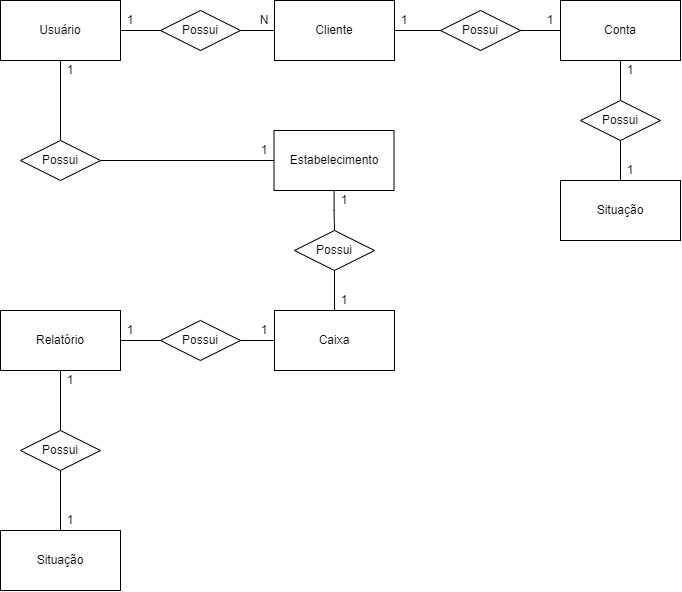

The diagram above was exported from draw.io. Its source (the exported page's mxGraphModel, read from the mxfile embedded in the PNG):
<mxGraphModel dx="1483" dy="827" grid="1" gridSize="10" guides="1" tooltips="1" connect="1" arrows="1" fold="1" page="1" pageScale="1" pageWidth="827" pageHeight="1169" math="0" shadow="0">
  <root>
    <mxCell id="0" />
    <mxCell id="1" parent="0" />
    <mxCell id="RxC2hii8nqa3qDQKf-e8-13" style="edgeStyle=orthogonalEdgeStyle;rounded=0;orthogonalLoop=1;jettySize=auto;html=1;endArrow=none;endFill=0;" edge="1" parent="1" source="RxC2hii8nqa3qDQKf-e8-1" target="RxC2hii8nqa3qDQKf-e8-9">
      <mxGeometry relative="1" as="geometry" />
    </mxCell>
    <mxCell id="RxC2hii8nqa3qDQKf-e8-21" style="edgeStyle=orthogonalEdgeStyle;rounded=0;orthogonalLoop=1;jettySize=auto;html=1;entryX=0.5;entryY=0;entryDx=0;entryDy=0;endArrow=none;endFill=0;" edge="1" parent="1" source="RxC2hii8nqa3qDQKf-e8-1" target="RxC2hii8nqa3qDQKf-e8-20">
      <mxGeometry relative="1" as="geometry" />
    </mxCell>
    <mxCell id="RxC2hii8nqa3qDQKf-e8-1" value="Usuário" style="rounded=0;whiteSpace=wrap;html=1;" vertex="1" parent="1">
      <mxGeometry x="80" y="60" width="120" height="60" as="geometry" />
    </mxCell>
    <mxCell id="RxC2hii8nqa3qDQKf-e8-90" style="edgeStyle=orthogonalEdgeStyle;rounded=0;orthogonalLoop=1;jettySize=auto;html=1;endArrow=none;endFill=0;" edge="1" parent="1" source="RxC2hii8nqa3qDQKf-e8-2" target="RxC2hii8nqa3qDQKf-e8-29">
      <mxGeometry relative="1" as="geometry" />
    </mxCell>
    <mxCell id="RxC2hii8nqa3qDQKf-e8-2" value="Caixa" style="rounded=0;whiteSpace=wrap;html=1;" vertex="1" parent="1">
      <mxGeometry x="354" y="370" width="120" height="60" as="geometry" />
    </mxCell>
    <mxCell id="RxC2hii8nqa3qDQKf-e8-15" style="edgeStyle=orthogonalEdgeStyle;rounded=0;orthogonalLoop=1;jettySize=auto;html=1;endArrow=none;endFill=0;" edge="1" parent="1" source="RxC2hii8nqa3qDQKf-e8-5" target="RxC2hii8nqa3qDQKf-e8-8">
      <mxGeometry relative="1" as="geometry" />
    </mxCell>
    <mxCell id="RxC2hii8nqa3qDQKf-e8-42" style="edgeStyle=orthogonalEdgeStyle;rounded=0;orthogonalLoop=1;jettySize=auto;html=1;entryX=0.5;entryY=0;entryDx=0;entryDy=0;endArrow=none;endFill=0;" edge="1" parent="1" source="RxC2hii8nqa3qDQKf-e8-5" target="RxC2hii8nqa3qDQKf-e8-37">
      <mxGeometry relative="1" as="geometry" />
    </mxCell>
    <mxCell id="RxC2hii8nqa3qDQKf-e8-5" value="Cliente" style="rounded=0;whiteSpace=wrap;html=1;" vertex="1" parent="1">
      <mxGeometry x="354" y="60" width="120" height="60" as="geometry" />
    </mxCell>
    <mxCell id="RxC2hii8nqa3qDQKf-e8-88" style="edgeStyle=orthogonalEdgeStyle;rounded=0;orthogonalLoop=1;jettySize=auto;html=1;entryX=0.5;entryY=0;entryDx=0;entryDy=0;endArrow=none;endFill=0;" edge="1" parent="1" source="RxC2hii8nqa3qDQKf-e8-6" target="RxC2hii8nqa3qDQKf-e8-24">
      <mxGeometry relative="1" as="geometry" />
    </mxCell>
    <mxCell id="RxC2hii8nqa3qDQKf-e8-6" value="Estabelecimento" style="rounded=0;whiteSpace=wrap;html=1;" vertex="1" parent="1">
      <mxGeometry x="353.5" y="190" width="120" height="60" as="geometry" />
    </mxCell>
    <mxCell id="RxC2hii8nqa3qDQKf-e8-7" value="Conta" style="rounded=0;whiteSpace=wrap;html=1;" vertex="1" parent="1">
      <mxGeometry x="640" y="60" width="120" height="60" as="geometry" />
    </mxCell>
    <mxCell id="RxC2hii8nqa3qDQKf-e8-16" style="edgeStyle=orthogonalEdgeStyle;rounded=0;orthogonalLoop=1;jettySize=auto;html=1;entryX=0;entryY=0.5;entryDx=0;entryDy=0;endArrow=none;endFill=0;" edge="1" parent="1" source="RxC2hii8nqa3qDQKf-e8-8" target="RxC2hii8nqa3qDQKf-e8-7">
      <mxGeometry relative="1" as="geometry" />
    </mxCell>
    <mxCell id="RxC2hii8nqa3qDQKf-e8-8" value="Possui" style="rhombus;whiteSpace=wrap;html=1;" vertex="1" parent="1">
      <mxGeometry x="520" y="70" width="80" height="40" as="geometry" />
    </mxCell>
    <mxCell id="RxC2hii8nqa3qDQKf-e8-14" style="edgeStyle=orthogonalEdgeStyle;rounded=0;orthogonalLoop=1;jettySize=auto;html=1;entryX=0;entryY=0.5;entryDx=0;entryDy=0;endArrow=none;endFill=0;" edge="1" parent="1" source="RxC2hii8nqa3qDQKf-e8-9" target="RxC2hii8nqa3qDQKf-e8-5">
      <mxGeometry relative="1" as="geometry" />
    </mxCell>
    <mxCell id="RxC2hii8nqa3qDQKf-e8-9" value="Possui" style="rhombus;whiteSpace=wrap;html=1;" vertex="1" parent="1">
      <mxGeometry x="240" y="70" width="80" height="40" as="geometry" />
    </mxCell>
    <mxCell id="RxC2hii8nqa3qDQKf-e8-17" value="1" style="text;html=1;strokeColor=none;fillColor=none;align=center;verticalAlign=middle;whiteSpace=wrap;rounded=0;" vertex="1" parent="1">
      <mxGeometry x="140" y="120" width="20" height="20" as="geometry" />
    </mxCell>
    <mxCell id="RxC2hii8nqa3qDQKf-e8-18" value="N" style="text;html=1;strokeColor=none;fillColor=none;align=center;verticalAlign=middle;whiteSpace=wrap;rounded=0;" vertex="1" parent="1">
      <mxGeometry x="334" y="70" width="20" height="20" as="geometry" />
    </mxCell>
    <mxCell id="RxC2hii8nqa3qDQKf-e8-19" value="1" style="text;html=1;strokeColor=none;fillColor=none;align=center;verticalAlign=middle;whiteSpace=wrap;rounded=0;" vertex="1" parent="1">
      <mxGeometry x="620" y="70" width="20" height="20" as="geometry" />
    </mxCell>
    <mxCell id="RxC2hii8nqa3qDQKf-e8-81" style="edgeStyle=orthogonalEdgeStyle;rounded=0;orthogonalLoop=1;jettySize=auto;html=1;endArrow=none;endFill=0;" edge="1" parent="1" source="RxC2hii8nqa3qDQKf-e8-20" target="RxC2hii8nqa3qDQKf-e8-6">
      <mxGeometry relative="1" as="geometry" />
    </mxCell>
    <mxCell id="RxC2hii8nqa3qDQKf-e8-20" value="Possui" style="rhombus;whiteSpace=wrap;html=1;" vertex="1" parent="1">
      <mxGeometry x="100" y="200" width="80" height="40" as="geometry" />
    </mxCell>
    <mxCell id="RxC2hii8nqa3qDQKf-e8-23" value="1" style="text;html=1;strokeColor=none;fillColor=none;align=center;verticalAlign=middle;whiteSpace=wrap;rounded=0;" vertex="1" parent="1">
      <mxGeometry x="334" y="200" width="20" height="20" as="geometry" />
    </mxCell>
    <mxCell id="RxC2hii8nqa3qDQKf-e8-27" style="edgeStyle=orthogonalEdgeStyle;rounded=0;orthogonalLoop=1;jettySize=auto;html=1;entryX=0.5;entryY=0;entryDx=0;entryDy=0;endArrow=none;endFill=0;" edge="1" parent="1" source="RxC2hii8nqa3qDQKf-e8-24" target="RxC2hii8nqa3qDQKf-e8-2">
      <mxGeometry relative="1" as="geometry">
        <Array as="points" />
      </mxGeometry>
    </mxCell>
    <mxCell id="RxC2hii8nqa3qDQKf-e8-24" value="Possui" style="rhombus;whiteSpace=wrap;html=1;" vertex="1" parent="1">
      <mxGeometry x="374" y="290" width="80" height="40" as="geometry" />
    </mxCell>
    <mxCell id="RxC2hii8nqa3qDQKf-e8-91" style="edgeStyle=orthogonalEdgeStyle;rounded=0;orthogonalLoop=1;jettySize=auto;html=1;entryX=1;entryY=0.5;entryDx=0;entryDy=0;endArrow=none;endFill=0;" edge="1" parent="1" source="RxC2hii8nqa3qDQKf-e8-29" target="RxC2hii8nqa3qDQKf-e8-49">
      <mxGeometry relative="1" as="geometry" />
    </mxCell>
    <mxCell id="RxC2hii8nqa3qDQKf-e8-29" value="Possui" style="rhombus;whiteSpace=wrap;html=1;" vertex="1" parent="1">
      <mxGeometry x="240" y="380" width="80" height="40" as="geometry" />
    </mxCell>
    <mxCell id="RxC2hii8nqa3qDQKf-e8-32" value="1" style="text;html=1;strokeColor=none;fillColor=none;align=center;verticalAlign=middle;whiteSpace=wrap;rounded=0;" vertex="1" parent="1">
      <mxGeometry x="200" y="70" width="20" height="20" as="geometry" />
    </mxCell>
    <mxCell id="RxC2hii8nqa3qDQKf-e8-43" style="edgeStyle=orthogonalEdgeStyle;rounded=0;orthogonalLoop=1;jettySize=auto;html=1;endArrow=none;endFill=0;" edge="1" parent="1" source="RxC2hii8nqa3qDQKf-e8-37" target="RxC2hii8nqa3qDQKf-e8-40">
      <mxGeometry relative="1" as="geometry" />
    </mxCell>
    <mxCell id="RxC2hii8nqa3qDQKf-e8-37" value="Possui" style="rhombus;whiteSpace=wrap;html=1;" vertex="1" parent="1">
      <mxGeometry x="660" y="160" width="80" height="40" as="geometry" />
    </mxCell>
    <mxCell id="RxC2hii8nqa3qDQKf-e8-40" value="Situação" style="rounded=0;whiteSpace=wrap;html=1;" vertex="1" parent="1">
      <mxGeometry x="640" y="240" width="120" height="60" as="geometry" />
    </mxCell>
    <mxCell id="RxC2hii8nqa3qDQKf-e8-44" value="1" style="text;html=1;strokeColor=none;fillColor=none;align=center;verticalAlign=middle;whiteSpace=wrap;rounded=0;" vertex="1" parent="1">
      <mxGeometry x="474" y="70" width="20" height="20" as="geometry" />
    </mxCell>
    <mxCell id="RxC2hii8nqa3qDQKf-e8-92" style="edgeStyle=orthogonalEdgeStyle;rounded=0;orthogonalLoop=1;jettySize=auto;html=1;entryX=0.5;entryY=0;entryDx=0;entryDy=0;endArrow=none;endFill=0;" edge="1" parent="1" source="RxC2hii8nqa3qDQKf-e8-49" target="RxC2hii8nqa3qDQKf-e8-73">
      <mxGeometry relative="1" as="geometry" />
    </mxCell>
    <mxCell id="RxC2hii8nqa3qDQKf-e8-49" value="Relatório" style="rounded=0;whiteSpace=wrap;html=1;" vertex="1" parent="1">
      <mxGeometry x="80" y="370" width="120" height="60" as="geometry" />
    </mxCell>
    <mxCell id="RxC2hii8nqa3qDQKf-e8-52" value="1" style="text;html=1;strokeColor=none;fillColor=none;align=center;verticalAlign=middle;whiteSpace=wrap;rounded=0;" vertex="1" parent="1">
      <mxGeometry x="700" y="120" width="20" height="20" as="geometry" />
    </mxCell>
    <mxCell id="RxC2hii8nqa3qDQKf-e8-53" value="1" style="text;html=1;strokeColor=none;fillColor=none;align=center;verticalAlign=middle;whiteSpace=wrap;rounded=0;" vertex="1" parent="1">
      <mxGeometry x="700" y="220" width="20" height="20" as="geometry" />
    </mxCell>
    <mxCell id="RxC2hii8nqa3qDQKf-e8-54" value="1" style="text;html=1;strokeColor=none;fillColor=none;align=center;verticalAlign=middle;whiteSpace=wrap;rounded=0;" vertex="1" parent="1">
      <mxGeometry x="334" y="380" width="20" height="20" as="geometry" />
    </mxCell>
    <mxCell id="RxC2hii8nqa3qDQKf-e8-60" value="1" style="text;html=1;strokeColor=none;fillColor=none;align=center;verticalAlign=middle;whiteSpace=wrap;rounded=0;" vertex="1" parent="1">
      <mxGeometry x="414" y="250" width="20" height="20" as="geometry" />
    </mxCell>
    <mxCell id="RxC2hii8nqa3qDQKf-e8-61" value="1" style="text;html=1;strokeColor=none;fillColor=none;align=center;verticalAlign=middle;whiteSpace=wrap;rounded=0;" vertex="1" parent="1">
      <mxGeometry x="140" y="430" width="20" height="20" as="geometry" />
    </mxCell>
    <mxCell id="RxC2hii8nqa3qDQKf-e8-62" value="1" style="text;html=1;strokeColor=none;fillColor=none;align=center;verticalAlign=middle;whiteSpace=wrap;rounded=0;" vertex="1" parent="1">
      <mxGeometry x="414" y="350" width="20" height="20" as="geometry" />
    </mxCell>
    <mxCell id="RxC2hii8nqa3qDQKf-e8-77" value="" style="edgeStyle=orthogonalEdgeStyle;rounded=0;orthogonalLoop=1;jettySize=auto;html=1;endArrow=none;endFill=0;" edge="1" parent="1" source="RxC2hii8nqa3qDQKf-e8-73" target="RxC2hii8nqa3qDQKf-e8-75">
      <mxGeometry relative="1" as="geometry" />
    </mxCell>
    <mxCell id="RxC2hii8nqa3qDQKf-e8-73" value="Possui" style="rhombus;whiteSpace=wrap;html=1;" vertex="1" parent="1">
      <mxGeometry x="100" y="490" width="80" height="40" as="geometry" />
    </mxCell>
    <mxCell id="RxC2hii8nqa3qDQKf-e8-75" value="Situação" style="rounded=0;whiteSpace=wrap;html=1;" vertex="1" parent="1">
      <mxGeometry x="80" y="590" width="120" height="60" as="geometry" />
    </mxCell>
    <mxCell id="RxC2hii8nqa3qDQKf-e8-80" value="1" style="text;html=1;strokeColor=none;fillColor=none;align=center;verticalAlign=middle;whiteSpace=wrap;rounded=0;" vertex="1" parent="1">
      <mxGeometry x="200" y="380" width="20" height="20" as="geometry" />
    </mxCell>
    <mxCell id="RxC2hii8nqa3qDQKf-e8-100" value="1" style="text;html=1;strokeColor=none;fillColor=none;align=center;verticalAlign=middle;whiteSpace=wrap;rounded=0;" vertex="1" parent="1">
      <mxGeometry x="140" y="570" width="20" height="20" as="geometry" />
    </mxCell>
  </root>
</mxGraphModel>